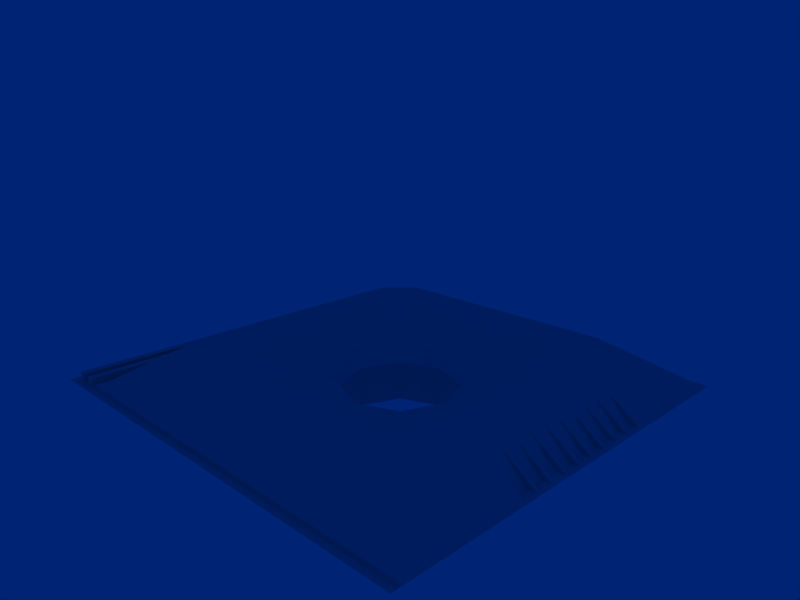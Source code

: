# Source: atari-7800-controller.blend  (saved by Blender 2.34.0; exported with 4.5.12 LTS)
import bpy
from mathutils import Matrix  # noqa: F401  (used for matrix-valued properties, if any)

bpy.ops.wm.read_factory_settings(use_empty=True)
scene = bpy.context.scene
scene.name = '1'

# ---- collections
col_collection_1 = bpy.data.collections.new('Collection 1'); scene.collection.children.link(col_collection_1)

# ---- world
world_world = bpy.data.worlds.new('World'); scene.world = world_world
world_world.color = (9.098e-05, 0.1385, 0.455)
world_world.use_sun_shadow = False
world_world.sun_shadow_jitter_overblur = 0.0
world_world.cycles.sampling_method = 'MANUAL'
world_world.cycles.sample_map_resolution = 256

# ---- cameras
cam_camera = bpy.data.cameras.new('Camera')
cam_camera.passepartout_alpha = 0.2
cam_camera.clip_end = 100.0
cam_camera.lens = 35.0
cam_camera.ortho_scale = 7.314
cam_camera.show_passepartout = False
cam_camera.show_safe_areas = True
cam_camera.dof.focus_distance = 0.0
cam_camera.dof.aperture_fstop = 128.0

# ---- meshes
me_circle = bpy.data.meshes.new('Circle')
me_circle.from_pydata([(1.0, 1.0, 0.0), (1.414, -6.182e-08, 0.0), (1.0, -1.0, 0.0), (-1.236e-07, -1.414, 0.0), (-1.0, -1.0, 0.0), (-1.414, 1.686e-08, 0.0), (-1.0, 1.0, 0.0), (-4.271e-07, 1.414, 0.0), (-4.271e-07, 3.5, 1.0), (3.5, 0.0, 1.0), (3.5, 3.0, 1.0), (3.0, 3.5, 1.0), (3.5, -3.0, 1.0), (3.0, -3.5, 1.0), (0.0, -3.5, 1.0), (-3.0, -3.5, 1.0), (-3.5, -3.0, 1.0), (-3.5, 3.0, 1.0), (-3.5, 0.0, 1.0), (-3.0, 3.5, 1.0), (-3.0, 3.7, 1.0), (-3.7, 0.0, 1.0), (-3.7, 3.0, 1.0), (-3.7, -3.0, 1.0), (-3.0, -3.7, 1.0), (0.0, -3.7, 1.0), (3.0, -3.7, 1.0), (3.7, -3.0, 1.0), (3.0, 3.7, 1.0), (3.7, 3.0, 1.0), (3.7, 0.0, 1.0), (-4.452e-07, 3.7, 1.0), (-6.233e-07, 5.1, 0.0), (5.1, 4.75, 0.0), (4.75, 5.1, 0.0), (5.1, -4.75, 0.0), (4.75, -5.1, 0.0), (0.0, -5.1, 0.0), (-4.75, -5.1, 0.0), (-5.1, -4.75, 0.0), (-5.1, 4.75, 0.0), (-4.75, 5.1, 0.0), (5.1, -5.1, 0.0), (5.1, 5.1, 0.0), (-5.1, 5.1, 0.0), (-5.1, -5.1, 0.0), (-4.271e-07, 1.414, -1.0), (-1.0, 1.0, -1.0), (-1.414, 1.686e-08, -1.0), (-1.0, -1.0, -1.0), (-1.236e-07, -1.414, -1.0), (1.0, -1.0, -1.0), (1.414, -6.182e-08, -1.0), (1.0, 1.0, -1.0), (5.1, 2.0, 0.0), (5.1, -2.0, 0.0), (4.9, -2.0, 0.0), (4.9, 2.0, 0.0), (4.9, -1.09, 0.0), (5.1, -1.09, 0.0), (5.1, -0.7264, 0.0), (4.9, -0.7264, 0.0), (4.9, -0.6356, 0.0), (5.1, -0.6356, 0.0), (5.1, -0.2724, 0.0), (4.9, -0.2724, 0.0), (4.9, -1.18, 0.0), (5.1, -1.18, 0.0), (5.1, -1.544, 0.0), (4.9, -1.544, 0.0), (4.9, -1.634, 0.0), (5.1, -1.634, 0.0), (4.9, -0.1816, 0.0), (5.1, -0.1816, 0.0), (5.1, 0.1816, 0.0), (4.9, 0.1816, 0.0), (4.9, 0.2724, 0.0), (5.1, 0.2724, 0.0), (5.1, 0.6356, 0.0), (4.9, 0.6356, 0.0), (4.9, 1.544, 0.0), (5.1, 1.544, 0.0), (5.1, 1.18, 0.0), (4.9, 1.18, 0.0), (4.9, 1.09, 0.0), (5.1, 1.09, 0.0), (5.1, 0.7264, 0.0), (4.9, 0.7264, 0.0), (4.9, 1.634, 0.0), (5.1, 1.634, 0.0), (4.25, -2.0, 0.607), (4.25, 1.634, 0.607), (4.25, 0.7264, 0.607), (4.25, 1.09, 0.607), (4.25, 1.18, 0.607), (4.25, 1.544, 0.607), (4.25, 0.6356, 0.607), (4.25, 0.2724, 0.607), (4.25, 0.1816, 0.607), (4.25, -0.1816, 0.607), (4.25, -1.634, 0.607), (4.25, -1.544, 0.607), (4.25, -1.18, 0.607), (4.25, -0.2724, 0.607), (4.25, -0.6356, 0.607), (4.25, -0.7264, 0.607), (4.25, -1.09, 0.607), (4.25, 2.0, 0.607), (-4.25, 2.0, 0.607), (-4.25, -1.09, 0.607), (-4.25, -0.7264, 0.607), (-4.25, -0.6356, 0.607), (-4.25, -0.2724, 0.607), (-4.25, -1.18, 0.607), (-4.25, -1.544, 0.607), (-4.25, -1.634, 0.607), (-4.25, -0.1816, 0.607), (-4.25, 0.1816, 0.607), (-4.25, 0.2724, 0.607), (-4.25, 0.6356, 0.607), (-4.25, 1.544, 0.607), (-4.25, 1.18, 0.607), (-4.25, 1.09, 0.607), (-4.25, 0.7264, 0.607), (-4.25, 1.634, 0.607), (-4.25, -2.0, 0.607), (-5.1, 1.634, 0.0), (-4.9, 1.634, 0.0), (-4.9, 0.7264, 0.0), (-5.1, 0.7264, 0.0), (-5.1, 1.09, 0.0), (-4.9, 1.09, 0.0), (-4.9, 1.18, 0.0), (-5.1, 1.18, 0.0), (-5.1, 1.544, 0.0), (-4.9, 1.544, 0.0), (-4.9, 0.6356, 0.0), (-5.1, 0.6356, 0.0), (-5.1, 0.2724, 0.0), (-4.9, 0.2724, 0.0), (-4.9, 0.1816, 0.0), (-5.1, 0.1816, 0.0), (-5.1, -0.1816, 0.0), (-4.9, -0.1816, 0.0), (-5.1, -1.634, 0.0), (-4.9, -1.634, 0.0), (-4.9, -1.544, 0.0), (-5.1, -1.544, 0.0), (-5.1, -1.18, 0.0), (-4.9, -1.18, 0.0), (-4.9, -0.2724, 0.0), (-5.1, -0.2724, 0.0), (-5.1, -0.6356, 0.0), (-4.9, -0.6356, 0.0), (-4.9, -0.7264, 0.0), (-5.1, -0.7264, 0.0), (-5.1, -1.09, 0.0), (-4.9, -1.09, 0.0), (-4.9, 2.0, 0.0), (-4.9, -2.0, 0.0), (-5.1, -2.0, 0.0), (-5.1, 2.0, 0.0), (-5.1, -5.1, -0.1), (-5.1, 5.1, -0.1), (5.1, 5.1, -0.1), (5.1, -5.1, -0.1), (-5.3, 5.1, -0.1), (-5.3, -5.1, -0.1), (-5.3, -5.3, -0.1), (5.1, -5.3, -0.1), (-5.1, -5.3, -0.1), (-5.3, 5.3, -0.1), (5.1, 5.3, -0.1), (-5.1, 5.3, -0.1), (-5.5, 5.3, -0.1), (-5.5, -5.3, -0.1), (-5.5, -5.1, -0.1), (-5.5, 5.1, -0.1), (-5.5, 5.1, 0.1), (-5.5, -5.1, 0.1), (-5.3, -5.1, 0.1), (-5.3, 5.1, 0.1), (-5.7, 5.1, -0.1), (-5.7, -5.1, -0.1), (-5.7, -5.3, -0.1), (-5.7, 5.3, -0.1), (-6.1, 5.3, -0.1), (-6.1, -5.3, -0.1), (-6.1, -5.1, -0.1), (-6.1, 5.1, -0.1), (-5.7, 5.1, 0.1), (-5.9, -5.1, 0.1), (-5.9, 5.1, 0.1), (-5.9, 5.1, -0.1), (-5.9, -5.1, -0.1), (-5.9, -5.3, -0.1), (-5.9, 5.3, -0.1), (-5.7, -5.1, 0.1)], [], [(0, 10, 11), (0, 11, 8, 7), (0, 1, 9, 10), (1, 2, 12, 9), (2, 13, 12), (2, 3, 14, 13), (3, 4, 15, 14), (4, 16, 15), (6, 19, 17), (6, 7, 8, 19), (5, 6, 17, 18), (4, 5, 18, 16), (18, 16, 23, 21), (18, 17, 22, 21), (19, 8, 31, 20), (17, 19, 20, 22), (15, 16, 23, 24), (15, 14, 25, 24), (14, 13, 26, 25), (12, 13, 26, 27), (12, 9, 30, 27), (10, 9, 30, 29), (11, 8, 31, 28), (11, 10, 29, 28), (28, 29, 33, 34), (28, 31, 32, 34), (27, 26, 36, 35), (25, 26, 36, 37), (24, 25, 37, 38), (24, 23, 39, 38), (22, 20, 41, 40), (20, 31, 32, 41), (38, 39, 45), (35, 36, 42), (33, 43, 34), (40, 41, 44), (5, 4, 49, 48), (6, 5, 48, 47), (7, 6, 47, 46), (4, 3, 50, 49), (3, 2, 51, 50), (2, 1, 52, 51), (1, 0, 53, 52), (0, 7, 46, 53), (29, 54, 33), (27, 35, 55), (62, 63, 64, 65), (58, 59, 60, 61), (69, 68, 67, 66), (83, 82, 81, 80), (87, 86, 85, 84), (76, 77, 78, 79), (72, 73, 74, 75), (54, 57, 88, 89), (55, 71, 70, 56), (55, 56, 90), (70, 71, 100), (68, 69, 101), (66, 67, 102), (58, 59, 106), (60, 61, 105), (62, 63, 104), (64, 65, 103), (72, 73, 99), (74, 75, 98), (76, 77, 97), (78, 79, 96), (86, 87, 92), (84, 85, 93), (82, 83, 94), (80, 81, 95), (88, 89, 91), (54, 57, 107), (68, 101, 100, 71), (59, 106, 102, 67), (60, 63, 104, 105), (64, 73, 99, 103), (74, 77, 97, 98), (78, 86, 92, 96), (82, 94, 93, 85), (81, 89, 91, 95), (29, 107, 54), (27, 55, 90), (56, 70, 100, 90), (66, 102, 101, 69), (58, 61, 105, 106), (62, 65, 103, 104), (72, 75, 98, 99), (76, 79, 96, 97), (84, 93, 92, 87), (80, 95, 94, 83), (57, 107, 91, 88), (27, 90, 30), (29, 30, 107), (30, 95, 91, 107), (30, 93, 94, 95), (30, 96, 92, 93), (30, 98, 97, 96), (30, 90, 100, 101), (30, 101, 102, 106), (30, 106, 105, 104), (30, 104, 103, 99), (30, 99, 98), (153, 150, 151, 152), (157, 154, 155, 156), (146, 149, 148, 147), (132, 135, 134, 133), (128, 131, 130, 129), (139, 136, 137, 138), (143, 140, 141, 142), (161, 126, 127, 158), (160, 159, 145, 144), (160, 125, 159), (145, 115, 144), (147, 114, 146), (149, 113, 148), (157, 109, 156), (155, 110, 154), (153, 111, 152), (151, 112, 150), (143, 116, 142), (141, 117, 140), (139, 118, 138), (137, 119, 136), (129, 123, 128), (131, 122, 130), (133, 121, 132), (135, 120, 134), (127, 124, 126), (161, 108, 158), (147, 144, 115, 114), (156, 148, 113, 109), (155, 110, 111, 152), (151, 112, 116, 142), (141, 117, 118, 138), (137, 119, 123, 129), (133, 130, 122, 121), (134, 120, 124, 126), (159, 125, 115, 145), (149, 146, 114, 113), (157, 109, 110, 154), (153, 111, 112, 150), (143, 116, 117, 140), (139, 118, 119, 136), (131, 128, 123, 122), (135, 132, 121, 120), (158, 127, 124, 108), (22, 40, 161), (22, 161, 158, 108), (23, 160, 39), (23, 125, 159, 160), (21, 125, 23), (21, 22, 108), (21, 114, 115, 125), (21, 109, 113, 114), (21, 111, 110, 109), (21, 116, 112, 111), (21, 117, 116), (21, 119, 118, 117), (21, 122, 123, 119), (21, 120, 121, 122), (21, 108, 124, 120), (42, 43, 164, 165), (42, 45, 162, 165), (44, 45, 162, 163), (43, 44, 163, 164), (163, 162, 167, 166), (167, 162, 170, 168), (165, 162, 170, 169), (163, 166, 171, 173), (164, 163, 173, 172), (171, 166, 177, 174), (167, 168, 175, 176), (166, 167, 180, 181), (166, 177, 178, 181), (167, 180, 179, 176), (178, 179, 180, 181), (176, 179, 178, 177), (177, 176, 183, 182), (176, 175, 184, 183), (174, 177, 182, 185), (185, 182, 193, 196), (183, 184, 195, 194), (182, 183, 190), (182, 193, 192, 190), (194, 191, 192, 193), (193, 194, 188, 189), (194, 195, 187, 188), (196, 193, 189, 186), (183, 197, 191, 194), (190, 192, 191, 197), (183, 197, 190, 182)])
me_circle.use_remesh_preserve_volume = False
me_circle.use_remesh_preserve_attributes = False
me_circle.use_mirror_vertex_groups = False
me_circle.update()

# ---- objects
ob_circle = bpy.data.objects.new('Circle', me_circle)
ob_camera = bpy.data.objects.new('Camera', cam_camera)

# ---- transforms, parenting, visibility, modifiers, constraints
ob_circle.location = (0.0, 0.0, 0.0)
ob_circle.lock_rotations_4d = False
ob_circle.empty_display_type = 'ARROWS'
ob_circle.color = (0.0, 0.0, 0.0, 1.0)
ob_circle.lineart.crease_threshold = 0.0
ob_camera.location = (12.0, -12.0, 7.472)
ob_camera.rotation_euler = (1.265, 0.0, 0.7854)
ob_camera.lock_rotations_4d = False
ob_camera.empty_display_type = 'ARROWS'
ob_camera.color = (0.0, 0.0, 0.0, 1.0)
ob_camera.display_type = 'WIRE'
ob_camera.lineart.crease_threshold = 0.0

# ---- collection membership
col_collection_1.objects.link(ob_circle)
col_collection_1.objects.link(ob_camera)

# ---- scene / render settings (as saved in the file)
scene.camera = ob_camera
scene.frame_start = 1; scene.frame_end = 250; scene.frame_set(1)
scene.render.engine = 'BLENDER_EEVEE_NEXT'
scene.render.image_settings.color_mode = 'RGB'
scene.render.image_settings.quality = 95
scene.render.image_settings.compression = 95
scene.render.resolution_x = 640
scene.render.resolution_y = 480
scene.render.pixel_aspect_x = 100.0
scene.render.pixel_aspect_y = 100.0
scene.render.fps = 25
scene.render.dither_intensity = 0.0
scene.render.use_compositing = False
scene.render.use_sequencer = False
scene.render.use_file_extension = False
scene.render.bake_bias = 0.0
scene.render.use_stamp_time = False
scene.render.use_stamp_date = False
scene.render.use_stamp_frame = False
scene.render.use_stamp_camera = False
scene.render.use_stamp_scene = False
scene.render.use_stamp_filename = False
scene.render.use_stamp_render_time = False
scene.render.stamp_font_size = 0
scene.cycles.use_denoising = False
scene.cycles.samples = 10
scene.cycles.sampling_pattern = 'TABULATED_SOBOL'
scene.cycles.light_sampling_threshold = 0.0
scene.cycles.use_adaptive_sampling = False
scene.cycles.use_light_tree = False
scene.cycles.blur_glossy = 0.0
scene.cycles.volume_bounces = 1
scene.cycles.pixel_filter_type = 'GAUSSIAN'
scene.cycles.sample_clamp_indirect = 0.0
scene.view_settings.view_transform = 'Raw'
bpy.context.view_layer.update()
